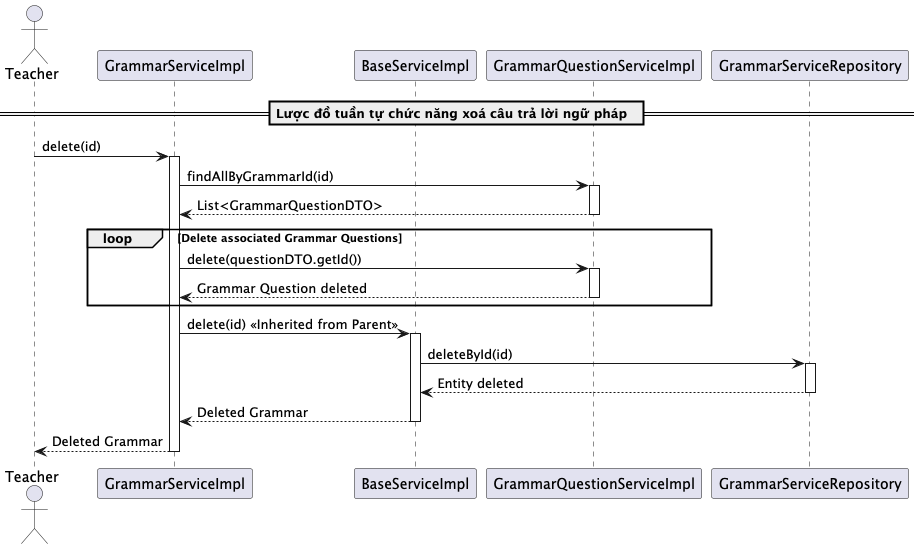

The diagram above was rendered by PlantUML. Its source (embedded in the PNG):
@startuml deleteGrammarService

actor Teacher
participant "GrammarServiceImpl" as GrammarService
participant "BaseServiceImpl" as BaseService
participant "GrammarQuestionServiceImpl" as GrammarQuestionService

participant "GrammarServiceRepository" as Repository

== Lược đồ tuần tự chức năng xoá câu trả lời ngữ pháp  ==
Teacher -> GrammarService: delete(id)
activate GrammarService

GrammarService -> GrammarQuestionService: findAllByGrammarId(id)
activate GrammarQuestionService
GrammarQuestionService --> GrammarService: List<GrammarQuestionDTO>
deactivate GrammarQuestionService

loop Delete associated Grammar Questions
    GrammarService -> GrammarQuestionService: delete(questionDTO.getId())
    activate GrammarQuestionService
    GrammarQuestionService --> GrammarService: Grammar Question deleted
    deactivate GrammarQuestionService
end

GrammarService -> BaseService: delete(id) << Inherited from Parent >>
activate BaseService

BaseService -> Repository: deleteById(id)
activate Repository
Repository --> BaseService: Entity deleted
deactivate Repository

BaseService --> GrammarService: Deleted Grammar
deactivate BaseService

GrammarService --> Teacher: Deleted Grammar
deactivate GrammarService

@enduml